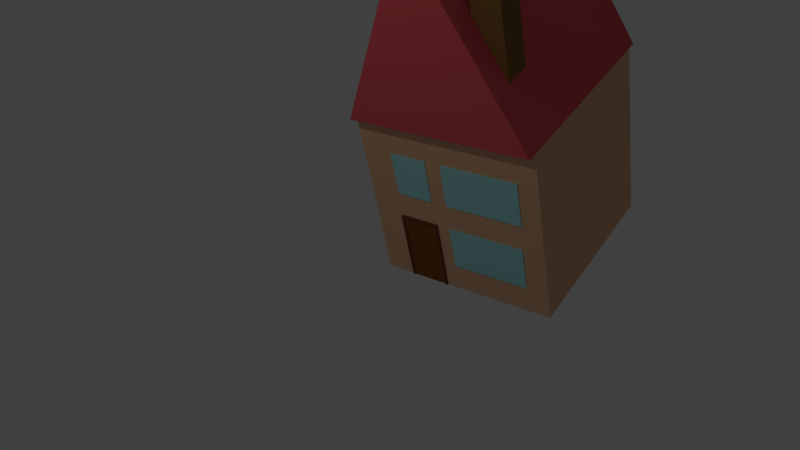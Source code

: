 # Source: House_3.blend  (saved by Blender 2.76.0; exported with 4.5.12 LTS)
import bpy
from mathutils import Matrix  # noqa: F401  (used for matrix-valued properties, if any)

bpy.ops.wm.read_factory_settings(use_empty=True)
scene = bpy.context.scene
scene.name = 'Scene'

# ---- collections
col_collection_1 = bpy.data.collections.new('Collection 1'); scene.collection.children.link(col_collection_1)

# ---- materials (node trees are filled in below, after node groups)
mat_door_material = bpy.data.materials.new('Door_Material')
mat_door_material.alpha_threshold = 0.0
mat_door_material.use_transparent_shadow = False
mat_door_material.diffuse_color = (0.2396, 0.08176, 0.01956, 1.0)
mat_door_material.specular_color = (0.5, 0.5, 0.5)
mat_door_material.roughness = 0.5
mat_door_frame_material = bpy.data.materials.new('Door_Frame_Material')
mat_door_frame_material.alpha_threshold = 0.0
mat_door_frame_material.use_transparent_shadow = False
mat_door_frame_material.diffuse_color = (0.2019, 0.06095, 0.03466, 1.0)
mat_door_frame_material.specular_color = (0.5, 0.5, 0.5)
mat_door_frame_material.roughness = 0.5
mat_chimney_material = bpy.data.materials.new('Chimney Material')
mat_chimney_material.alpha_threshold = 0.0
mat_chimney_material.use_transparent_shadow = False
mat_chimney_material.diffuse_color = (0.233, 0.1233, 0.03644, 1.0)
mat_chimney_material.roughness = 0.5
mat_glass = bpy.data.materials.new('Glass')
mat_glass.alpha_threshold = 0.0
mat_glass.use_transparent_shadow = False
mat_glass.diffuse_color = (0.383, 0.7771, 0.8, 1.0)
mat_glass.roughness = 0.5
mat_roof_material = bpy.data.materials.new('Roof Material')
mat_roof_material.alpha_threshold = 0.0
mat_roof_material.use_transparent_shadow = False
mat_roof_material.diffuse_color = (0.8, 0.1078, 0.1227, 1.0)
mat_roof_material.roughness = 0.5
mat_roof_material.line_color = (0.0, 0.0, 0.0, 1.0)
mat_house_material = bpy.data.materials.new('House Material')
mat_house_material.alpha_threshold = 0.0
mat_house_material.use_transparent_shadow = False
mat_house_material.diffuse_color = (0.8, 0.4796, 0.2801, 1.0)
mat_house_material.roughness = 0.5
mat_house_material.line_color = (0.0, 0.0, 0.0, 1.0)

# ---- material node trees

# ---- world
world_world = bpy.data.worlds.new('World'); scene.world = world_world
world_world.color = (0.05088, 0.05088, 0.05088)
world_world.use_sun_shadow = False
world_world.sun_shadow_jitter_overblur = 0.0
world_world.cycles.sampling_method = 'MANUAL'
world_world.cycles.sample_map_resolution = 256

# ---- cameras
cam_camera = bpy.data.cameras.new('Camera')
cam_camera.clip_end = 100.0
cam_camera.lens = 35.0
cam_camera.sensor_width = 32.0
cam_camera.sensor_height = 18.0
cam_camera.ortho_scale = 7.314
cam_camera.dof.focus_distance = 0.0
cam_camera.dof.aperture_fstop = 128.0

# ---- lights
light_lamp = bpy.data.lights.new('Lamp', 'POINT')
light_lamp.transmission_factor = 0.0
light_lamp.cutoff_distance = 30.0
light_lamp.energy = 100.0
light_lamp.shadow_buffer_clip_start = 1.001
light_lamp.shadow_soft_size = 0.1
light_lamp.shadow_maximum_resolution = 0.006
light_lamp.use_absolute_resolution = True
light_lamp.cycles.use_multiple_importance_sampling = False

# ---- meshes
me_cube_012 = bpy.data.meshes.new('Cube.012')
me_cube_012.from_pydata([(-1.0, -1.0, -1.0), (-1.0, -1.0, 1.0), (-1.0, 1.0, -1.0), (-1.0, 1.0, 1.0), (1.0, -1.0, -1.0), (1.0, -1.0, 1.0), (1.0, 1.0, -1.0), (1.0, 1.0, 1.0), (-1.125, -1.0, -1.0), (-1.125, -1.0, 1.0), (-1.125, 1.0, 1.0), (-1.125, 1.0, -1.0), (1.125, 1.0, 1.0), (1.125, 1.0, -1.0), (1.125, -1.0, 1.0), (1.125, -1.0, -1.0), (-1.0, -1.0, 1.062), (-1.0, 1.0, 1.062), (1.0, 1.0, 1.062), (1.0, -1.0, 1.062), (-1.125, -1.0, 1.062), (-1.125, 1.0, 1.062), (1.125, 1.0, 1.062), (1.125, -1.0, 1.062), (-1.0, -2.0, -1.0), (-1.0, -2.0, 1.0), (1.0, -2.0, 1.062), (1.0, -2.0, 1.0), (1.125, -2.0, 1.0), (1.125, -2.0, 1.062), (1.0, -2.0, -1.0), (-1.125, -2.0, -1.0), (-1.125, -2.0, 1.0), (1.125, -2.0, -1.0), (-1.0, -2.0, 1.062), (-1.125, -2.0, 1.062)], [], [(0, 8, 11), (7, 6, 2), (1, 0, 4), (2, 6, 4), (10, 11, 8), (12, 22, 23), (2, 11, 10), (14, 15, 13), (6, 13, 15), (0, 24, 31), (7, 12, 13), (18, 17, 16), (17, 21, 20), (19, 23, 22), (3, 17, 18), (9, 20, 21), (10, 21, 17), (7, 18, 22), (15, 33, 30), (2, 0, 11), (3, 7, 2), (5, 1, 4), (0, 2, 4), (9, 10, 8), (14, 12, 23), (3, 2, 10), (12, 14, 13), (4, 6, 15), (8, 0, 31), (6, 7, 13), (19, 18, 16), (16, 17, 20), (18, 19, 22), (7, 3, 18), (10, 9, 21), (3, 10, 17), (12, 7, 22), (4, 15, 30), (20, 35, 34), (5, 27, 25), (9, 32, 35), (19, 26, 29), (30, 33, 28), (27, 26, 34), (25, 32, 31), (28, 29, 26), (25, 34, 35), (1, 25, 24), (23, 29, 28), (16, 34, 26), (4, 30, 27), (14, 28, 33), (8, 31, 32), (16, 20, 34), (1, 5, 25), (20, 9, 35), (23, 19, 29), (27, 30, 28), (25, 27, 34), (24, 25, 31), (27, 28, 26), (32, 25, 35), (0, 1, 24), (14, 23, 28), (19, 16, 26), (5, 4, 27), (15, 14, 33), (9, 8, 32)])
me_cube_012.polygons.foreach_set('material_index', [0, 0, 0, 0, 0, 0, 0, 0, 0, 0, 0, 0, 0, 0, 0, 0, 0, 0, 0, 0, 0, 0, 0, 0, 0, 0, 0, 0, 0, 0, 0, 0, 0, 0, 0, 0, 0, 0, 1, 1, 1, 1, 1, 1, 1, 1, 1, 1, 1, 1, 1, 1, 1, 1, 1, 1, 1, 1, 1, 1, 1, 1, 1, 1, 1, 1, 1, 1])
me_cube_012.materials.append(mat_door_material)
me_cube_012.materials.append(mat_door_frame_material)
me_cube_012.use_remesh_preserve_volume = False
me_cube_012.use_remesh_preserve_attributes = False
me_cube_012.use_mirror_vertex_groups = False
me_cube_012.update()
me_cube_006 = bpy.data.meshes.new('Cube.006')
me_cube_006.from_pydata([(-1.0, -1.0, -1.0), (-1.0, -1.0, 1.0), (-1.0, 1.0, -1.0), (-1.0, 1.0, 1.0), (1.0, -1.0, -1.0), (1.0, -1.0, 1.0), (1.0, 1.0, -1.0), (1.0, 1.0, 1.0)], [], [(1, 3, 2, 0), (3, 7, 6, 2), (7, 5, 4, 6), (5, 1, 0, 4), (0, 2, 6, 4), (5, 7, 3, 1)])
me_cube_006.materials.append(mat_chimney_material)
me_cube_006.use_remesh_preserve_volume = False
me_cube_006.use_remesh_preserve_attributes = False
me_cube_006.use_mirror_vertex_groups = False
me_cube_006.update()
me_cube_005 = bpy.data.meshes.new('Cube.005')
me_cube_005.from_pydata([(-1.0, -1.0, -1.0), (-1.0, -1.0, 1.0), (-1.0, 1.0, -1.0), (-1.0, 1.0, 1.0), (1.0, -1.0, -1.0), (1.0, -1.0, 1.0), (1.0, 1.0, -1.0), (1.0, 1.0, 1.0)], [], [(1, 3, 2, 0), (3, 7, 6, 2), (7, 5, 4, 6), (5, 1, 0, 4), (0, 2, 6, 4), (5, 7, 3, 1)])
me_cube_005.materials.append(mat_glass)
me_cube_005.use_remesh_preserve_volume = False
me_cube_005.use_remesh_preserve_attributes = False
me_cube_005.use_mirror_vertex_groups = False
me_cube_005.update()
me_cube_004 = bpy.data.meshes.new('Cube.004')
me_cube_004.from_pydata([(-1.0, -1.0, -1.0), (-1.0, -1.0, 1.0), (-1.0, 1.0, -1.0), (-1.0, 1.0, 1.0), (1.0, -1.0, -1.0), (1.0, -1.0, 1.0), (1.0, 1.0, -1.0), (1.0, 1.0, 1.0)], [], [(1, 3, 2, 0), (3, 7, 6, 2), (7, 5, 4, 6), (5, 1, 0, 4), (0, 2, 6, 4), (5, 7, 3, 1)])
me_cube_004.materials.append(mat_glass)
me_cube_004.use_remesh_preserve_volume = False
me_cube_004.use_remesh_preserve_attributes = False
me_cube_004.use_mirror_vertex_groups = False
me_cube_004.update()
me_cube_002 = bpy.data.meshes.new('Cube.002')
me_cube_002.from_pydata([(-1.0, -1.0, -1.0), (-1.0, -1.0, 1.0), (-1.0, 1.0, -1.0), (-1.0, 1.0, 1.0), (1.0, -1.0, -1.0), (1.0, -1.0, 1.0), (1.0, 1.0, -1.0), (1.0, 1.0, 1.0)], [], [(1, 3, 2, 0), (3, 7, 6, 2), (7, 5, 4, 6), (5, 1, 0, 4), (0, 2, 6, 4), (5, 7, 3, 1)])
me_cube_002.materials.append(mat_glass)
me_cube_002.use_remesh_preserve_volume = False
me_cube_002.use_remesh_preserve_attributes = False
me_cube_002.use_mirror_vertex_groups = False
me_cube_002.update()
me_cube_001 = bpy.data.meshes.new('Cube.001')
me_cube_001.from_pydata([(1.1, 1.1, -1.0), (1.1, -1.1, -1.0), (-1.1, -1.1, -1.0), (-1.1, 1.1, -1.0), (-1.311e-07, 1.1, 1.0), (-1.311e-07, -1.1, 1.0)], [], [(0, 1, 2, 3), (0, 4, 5, 1), (1, 5, 2), (2, 5, 4, 3), (4, 0, 3)])
me_cube_001.materials.append(mat_roof_material)
me_cube_001.use_remesh_preserve_volume = False
me_cube_001.use_remesh_preserve_attributes = False
me_cube_001.use_mirror_vertex_groups = False
me_cube_001.update()
me_cube = bpy.data.meshes.new('Cube')
me_cube.from_pydata([(1.0, 1.0, -1.0), (1.0, -1.0, -1.0), (-1.0, -1.0, -1.0), (-1.0, 1.0, -1.0), (1.0, 1.0, 1.0), (1.0, -1.0, 1.0), (-1.0, -1.0, 1.0), (-1.0, 1.0, 1.0)], [], [(0, 1, 2, 3), (4, 7, 6, 5), (0, 4, 5, 1), (1, 5, 6, 2), (2, 6, 7, 3), (4, 0, 3, 7)])
me_cube.materials.append(mat_house_material)
me_cube.use_remesh_preserve_volume = False
me_cube.use_remesh_preserve_attributes = False
me_cube.use_mirror_vertex_groups = False
me_cube.update()

# ---- objects
ob_cube = bpy.data.objects.new('Cube', me_cube_012)
ob_chimney = bpy.data.objects.new('Chimney', me_cube_006)
ob_window_3 = bpy.data.objects.new('Window 3', me_cube_005)
ob_window_2 = bpy.data.objects.new('Window 2', me_cube_004)
ob_window_4 = bpy.data.objects.new('Window 4', me_cube_002)
ob_roof = bpy.data.objects.new('Roof', me_cube_001)
ob_house = bpy.data.objects.new('House', me_cube)
ob_lamp = bpy.data.objects.new('Lamp', light_lamp)
ob_camera = bpy.data.objects.new('Camera', cam_camera)

# ---- transforms, parenting, visibility, modifiers, constraints
ob_cube.location = (-0.4515, -0.9963, -0.5987)
ob_cube.scale = (0.2, 0.01, 0.4)
ob_cube.lineart.crease_threshold = 0.0
ob_chimney.location = (0.5656, -0.7002, 1.859)
ob_chimney.scale = (0.15, 0.15, 0.5625)
ob_chimney.lineart.crease_threshold = 0.0
ob_window_3.location = (-0.4485, -1.0, 0.3676)
ob_window_3.scale = (0.2, 0.01, 0.25)
ob_window_3.lineart.crease_threshold = 0.0
ob_window_2.location = (0.3586, -1.0, 0.369)
ob_window_2.scale = (0.4245, 0.01, 0.25)
ob_window_2.lineart.crease_threshold = 0.0
ob_window_4.location = (0.3396, -1.0, -0.4291)
ob_window_4.scale = (0.4215, 0.01, 0.25)
ob_window_4.lineart.crease_threshold = 0.0
ob_roof.location = (0.0, 0.0, 2.0)
ob_roof.scale = (0.9091, 1.0, 1.0)
ob_roof.lock_rotations_4d = False
ob_roof.empty_display_type = 'ARROWS'
ob_roof.lineart.crease_threshold = 0.0
ob_house.location = (0.0, 0.0, 0.0)
ob_house.lock_rotations_4d = False
ob_house.empty_display_type = 'ARROWS'
ob_house.lineart.crease_threshold = 0.0
ob_lamp.location = (-1.021, -4.065, 5.904)
ob_lamp.rotation_euler = (0.6503, 0.05522, 1.866)
ob_lamp.lock_rotations_4d = False
ob_lamp.empty_display_type = 'ARROWS'
ob_lamp.color = (0.0, 0.0, 0.0, 0.0)
ob_lamp.lineart.crease_threshold = 0.0
ob_camera.location = (4.286, -6.508, 5.344)
ob_camera.rotation_euler = (0.9087, 0.1695, 0.6088)
ob_camera.scale = (0.8903, 0.8903, 0.8903)
ob_camera.lock_rotations_4d = False
ob_camera.empty_display_type = 'ARROWS'
ob_camera.color = (0.0, 0.0, 0.0, 0.0)
ob_camera.display_type = 'WIRE'
ob_camera.lineart.crease_threshold = 0.0

# ---- collection membership
col_collection_1.objects.link(ob_cube)
col_collection_1.objects.link(ob_chimney)
col_collection_1.objects.link(ob_window_3)
col_collection_1.objects.link(ob_window_2)
col_collection_1.objects.link(ob_window_4)
col_collection_1.objects.link(ob_roof)
col_collection_1.objects.link(ob_house)
col_collection_1.objects.link(ob_lamp)
col_collection_1.objects.link(ob_camera)

# ---- scene / render settings (as saved in the file)
scene.camera = ob_camera
scene.frame_start = 1; scene.frame_end = 250; scene.frame_set(1)
scene.render.engine = 'BLENDER_EEVEE_NEXT'
scene.render.resolution_percentage = 50
scene.render.dither_intensity = 0.0
scene.cycles.use_denoising = False
scene.cycles.samples = 10
scene.cycles.sampling_pattern = 'TABULATED_SOBOL'
scene.cycles.light_sampling_threshold = 0.0
scene.cycles.use_adaptive_sampling = False
scene.cycles.use_light_tree = False
scene.cycles.blur_glossy = 0.0
scene.cycles.pixel_filter_type = 'GAUSSIAN'
scene.cycles.sample_clamp_indirect = 0.0
scene.view_settings.view_transform = 'Standard'
bpy.context.view_layer.update()

